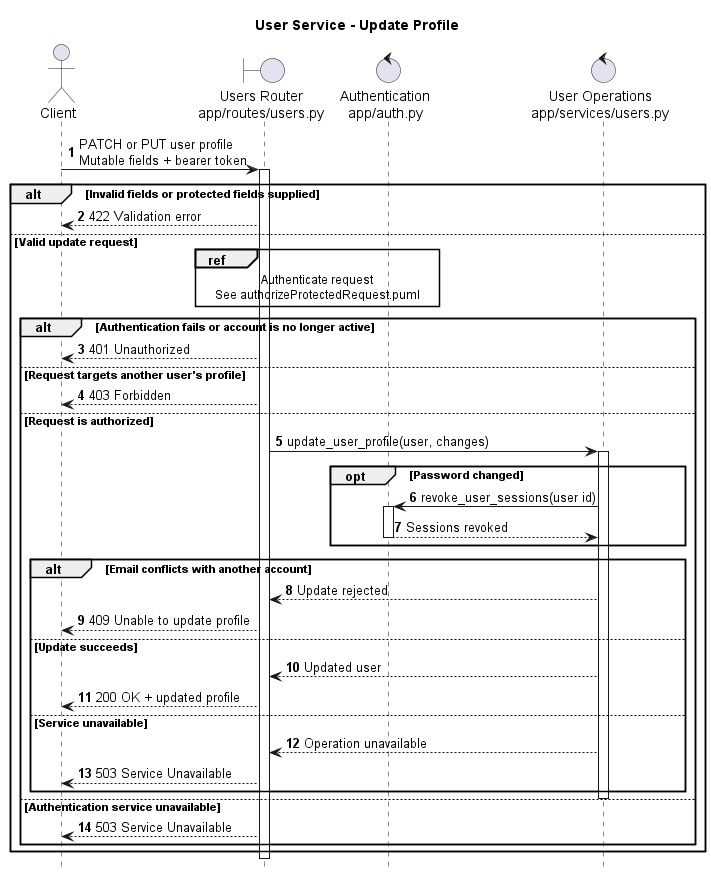

The diagram above was rendered by PlantUML. Its source (embedded in the PNG):
@startuml
title User Service - Update Profile

autonumber
hide footbox
skinparam shadowing false
skinparam responseMessageBelowArrow true

actor Client
boundary "Users Router\napp/routes/users.py" as API
control "Authentication\napp/auth.py" as Auth
control "User Operations\napp/services/users.py" as Users

Client -> API: PATCH or PUT user profile\nMutable fields + bearer token
activate API

alt Invalid fields or protected fields supplied
  API --> Client: 422 Validation error
else Valid update request
  ref over API, Auth
    Authenticate request
    See authorizeProtectedRequest.puml
  end ref

  alt Authentication fails or account is no longer active
    API --> Client: 401 Unauthorized
  else Request targets another user's profile
    API --> Client: 403 Forbidden
  else Request is authorized
    API -> Users: update_user_profile(user, changes)
    activate Users

    opt Password changed
      Users -> Auth: revoke_user_sessions(user id)
      activate Auth
      Auth --> Users: Sessions revoked
      deactivate Auth
    end

    alt Email conflicts with another account
      Users --> API: Update rejected
      API --> Client: 409 Unable to update profile
    else Update succeeds
      Users --> API: Updated user
      API --> Client: 200 OK + updated profile
    else Service unavailable
      Users --> API: Operation unavailable
      API --> Client: 503 Service Unavailable
    end
    deactivate Users
  else Authentication service unavailable
    API --> Client: 503 Service Unavailable
  end
end

deactivate API
@enduml